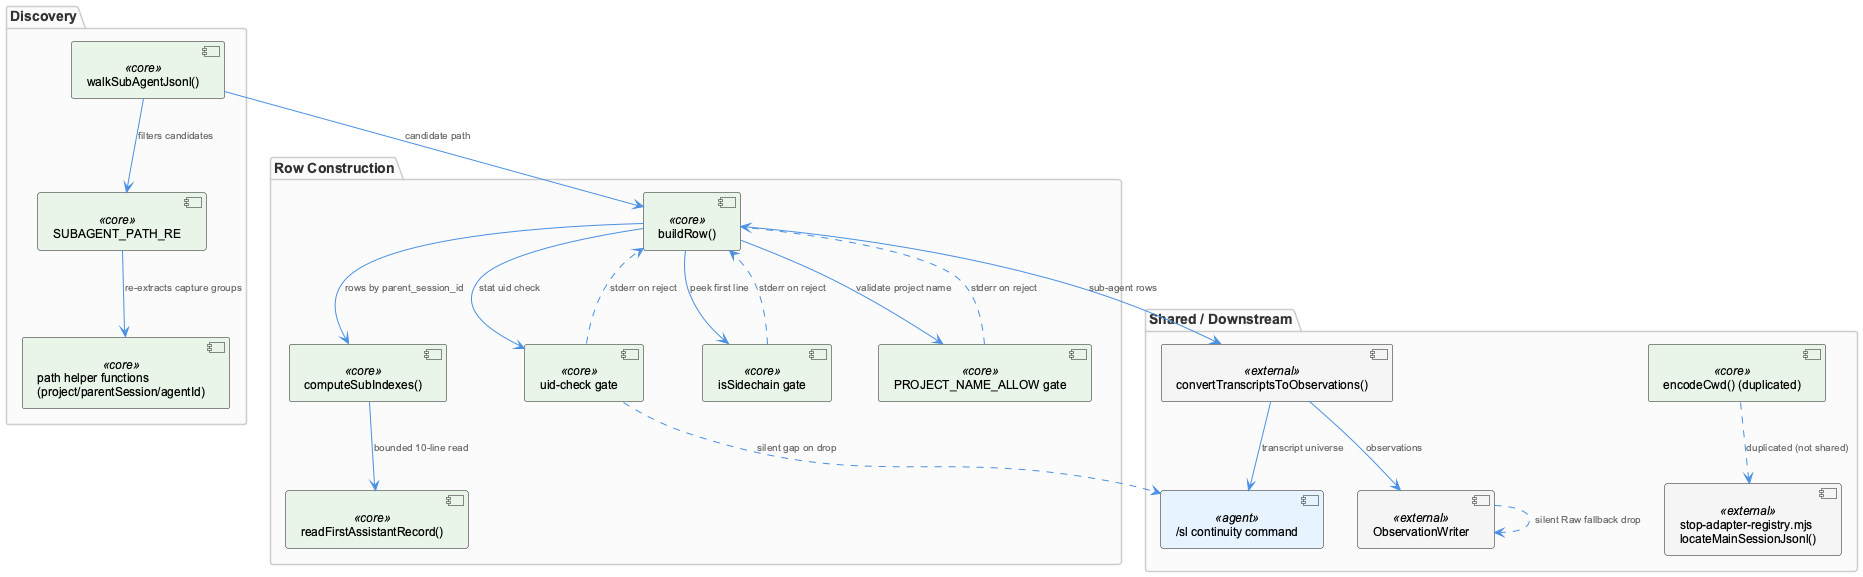

The diagram above was rendered by PlantUML. Its source (embedded in the PNG):
@startuml
!include /Users/Q284340/Agentic/coding/docs/puml/_standard-style.puml

package "Discovery" {
  component "walkSubAgentJsonl()" as walk <<core>>
  component "SUBAGENT_PATH_RE" as regex <<core>>
  component "path helper functions\n(project/parentSession/agentId)" as helpers <<core>>
}

package "Row Construction" {
  component "buildRow()" as buildRow <<core>>
  component "uid-check gate" as uidgate <<core>>
  component "isSidechain gate" as sidegate <<core>>
  component "PROJECT_NAME_ALLOW gate" as allowgate <<core>>
  component "computeSubIndexes()" as subidx <<core>>
  component "readFirstAssistantRecord()" as firstrec <<core>>
}

package "Shared / Downstream" {
  component "encodeCwd() (duplicated)" as encode <<core>>
  component "stop-adapter-registry.mjs\nlocateMainSessionJsonl()" as registry <<external>>
  component "convertTranscriptsToObservations()" as convert <<external>>
  component "ObservationWriter" as writer <<external>>
  component "/sl continuity command" as sl <<agent>>
}

walk --> regex : "filters candidates"
regex --> helpers : "re-extracts capture groups"
walk --> buildRow : "candidate path"

buildRow --> uidgate : "stat uid check"
buildRow --> sidegate : "peek first line"
buildRow --> allowgate : "validate project name"
uidgate ..> buildRow : "stderr on reject"
sidegate ..> buildRow : "stderr on reject"
allowgate ..> buildRow : "stderr on reject"

buildRow --> subidx : "rows by parent_session_id"
subidx --> firstrec : "bounded 10-line read"

encode ..> registry : "duplicated (not shared)"
buildRow --> convert : "sub-agent rows"
convert --> writer : "observations"
writer ..> writer : "silent Raw fallback drop"

convert --> sl : "transcript universe"
uidgate ..> sl : "silent gap on drop"

@enduml